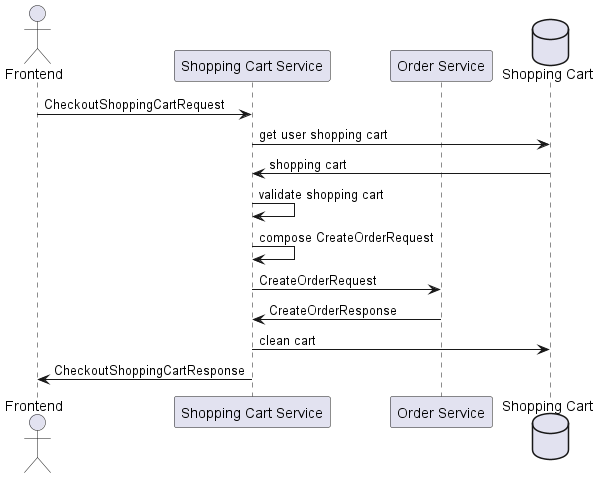

The diagram above was rendered by PlantUML. Its source (embedded in the PNG):
@startuml
'https://plantuml.com/sequence-diagram

actor Frontend as F
participant "Shopping Cart Service" as SCS
participant "Order Service" as OS
database "Shopping Cart" as SC

F -> SCS: CheckoutShoppingCartRequest

SCS -> SC: get user shopping cart
SCS <- SC: shopping cart

SCS -> SCS: validate shopping cart
SCS -> SCS: compose CreateOrderRequest

SCS -> OS: CreateOrderRequest
SCS <- OS: CreateOrderResponse

SCS -> SC: clean cart

F <- SCS: CheckoutShoppingCartResponse

@enduml